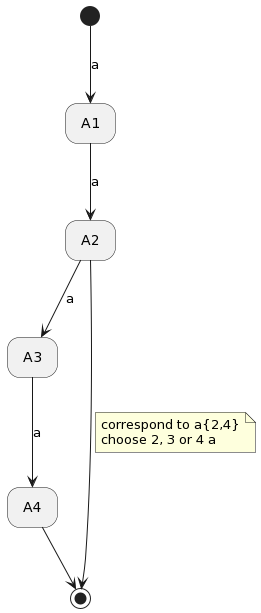

The diagram above was rendered by PlantUML. Its source (embedded in the PNG):
@startuml
hide empty description
[*] --> A1 : a
A1 --> A2 : a
A2 --> A3 : a
A3 --> A4 : a
A2 --> [*]
note on link 
  correspond to a{2,4}
  choose 2, 3 or 4 a
end note
A4 --> [*]
@enduml